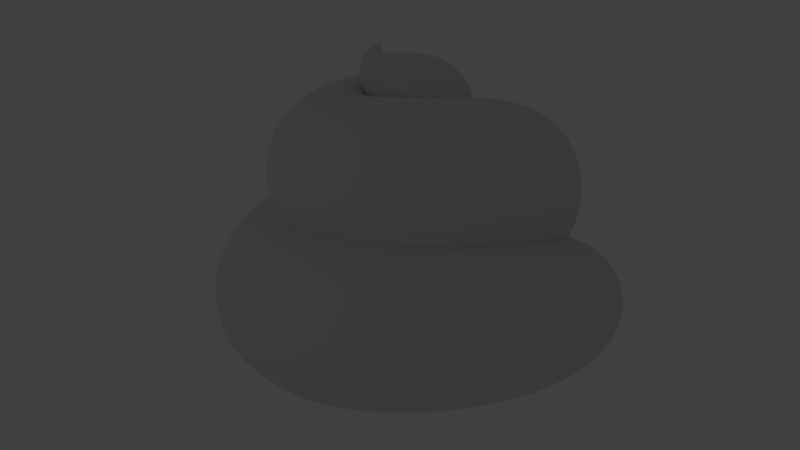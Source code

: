 # Source: spice.blend  (saved by Blender 2.77.0; exported with 4.5.12 LTS)
import bpy
from mathutils import Matrix  # noqa: F401  (used for matrix-valued properties, if any)

bpy.ops.wm.read_factory_settings(use_empty=True)
scene = bpy.context.scene
scene.name = 'Scene'

# ---- collections
col_collection_1 = bpy.data.collections.new('Collection 1'); scene.collection.children.link(col_collection_1)

# ---- world
world_world = bpy.data.worlds.new('World'); scene.world = world_world
world_world.color = (0.05088, 0.05088, 0.05088)
world_world.use_sun_shadow = False
world_world.sun_shadow_jitter_overblur = 0.0
world_world.cycles.sampling_method = 'MANUAL'

# ---- cameras
cam_camera = bpy.data.cameras.new('Camera')
cam_camera.clip_end = 100.0
cam_camera.lens = 35.0
cam_camera.sensor_width = 32.0
cam_camera.sensor_height = 18.0
cam_camera.ortho_scale = 7.314
cam_camera.dof.focus_distance = 0.0
cam_camera.dof.aperture_fstop = 128.0

# ---- lights
light_lamp = bpy.data.lights.new('Lamp', 'POINT')
light_lamp.transmission_factor = 0.0
light_lamp.cutoff_distance = 30.0
light_lamp.energy = 100.0
light_lamp.shadow_buffer_clip_start = 1.001
light_lamp.shadow_soft_size = 0.1
light_lamp.shadow_maximum_resolution = 0.006
light_lamp.use_absolute_resolution = True

# ---- meshes
me_mesh = bpy.data.meshes.new('Mesh')
me_mesh.from_pydata([(0.04496, -0.009808, 0.09776), (0.04496, -0.009808, 0.09776), (0.04496, -0.009808, 0.09776), (0.04496, -0.009808, 0.09776), (0.04496, -0.009808, 0.09776), (0.04496, -0.009808, 0.09776), (0.04496, -0.009808, 0.09776), (0.04496, -0.009808, 0.09776), (0.04496, -0.009808, 0.09776), (0.04496, -0.009808, 0.09776), (0.04496, -0.009808, 0.09776), (0.04496, -0.009808, 0.09776), (0.04496, -0.009808, 0.09776), (0.04496, -0.009808, 0.09776), (0.04496, -0.009808, 0.09776), (0.04496, -0.009808, 0.09776), (0.04496, -0.009808, 0.09776), (0.04496, -0.009808, 0.09776), (0.04496, -0.009808, 0.09776), (0.04496, -0.009808, 0.09776), (0.04496, -0.009808, 0.09776), (0.04496, -0.009808, 0.09776), (0.04496, -0.009808, 0.09776), (0.04496, -0.009808, 0.09776), (0.04496, -0.009808, 0.09776), (0.04496, -0.009808, 0.09776), (0.04496, -0.009808, 0.09776), (0.04496, -0.009808, 0.09776), (0.04496, -0.009808, 0.09776), (0.04496, -0.009808, 0.09776), (0.04496, -0.009808, 0.09776), (0.04496, -0.009808, 0.09776), (0.04496, -0.009808, 0.09776), (0.04496, -0.009808, 0.09776), (0.04496, -0.009808, 0.09776), (0.04496, -0.009808, 0.09776), (0.04496, -0.009808, 0.09776), (0.04496, -0.009808, 0.09776), (0.04496, -0.009808, 0.09776), (0.04496, -0.009808, 0.09776), (0.04496, -0.009808, 0.09776), (0.04496, -0.009808, 0.09776), (0.04496, -0.009808, 0.09776), (0.04496, -0.009808, 0.09776), (0.04496, -0.009808, 0.09776), (0.04496, -0.009808, 0.09776), (0.04496, -0.009808, 0.09776), (0.04496, -0.009808, 0.09776), (0.05082, -0.004778, 0.1058), (0.05149, -0.005088, 0.1054), (0.0521, -0.005496, 0.1051), (0.05263, -0.005994, 0.1048), (0.05309, -0.006573, 0.1045), (0.05347, -0.007221, 0.1042), (0.05377, -0.00793, 0.104), (0.05398, -0.00869, 0.1037), (0.05411, -0.009491, 0.1036), (0.05414, -0.01032, 0.1034), (0.05408, -0.01118, 0.1033), (0.05392, -0.01204, 0.1032), (0.05365, -0.01291, 0.1032), (0.0533, -0.01375, 0.1032), (0.05286, -0.01451, 0.1033), (0.05236, -0.01521, 0.1034), (0.0518, -0.01582, 0.1036), (0.05119, -0.01636, 0.1037), (0.05054, -0.0168, 0.104), (0.04986, -0.01716, 0.1042), (0.04915, -0.01741, 0.1045), (0.04843, -0.01756, 0.1048), (0.0477, -0.0176, 0.1051), (0.04697, -0.01752, 0.1054), (0.04626, -0.01733, 0.1058), (0.04559, -0.01702, 0.1061), (0.04498, -0.01661, 0.1065), (0.04445, -0.01611, 0.1068), (0.04399, -0.01554, 0.1071), (0.04361, -0.01489, 0.1073), (0.04331, -0.01418, 0.1076), (0.0431, -0.01342, 0.1078), (0.04298, -0.01262, 0.108), (0.04294, -0.01179, 0.1081), (0.043, -0.01093, 0.1083), (0.04316, -0.01007, 0.1083), (0.04343, -0.009197, 0.1083), (0.04378, -0.008362, 0.1083), (0.04422, -0.007595, 0.1083), (0.04472, -0.0069, 0.1081), (0.04528, -0.006283, 0.108), (0.04589, -0.005749, 0.1078), (0.04654, -0.005304, 0.1076), (0.04722, -0.004951, 0.1073), (0.04793, -0.004698, 0.1071), (0.04865, -0.004549, 0.1068), (0.04938, -0.004509, 0.1065), (0.05011, -0.004584, 0.1061), (0.05603, 0.01474, 0.1199), (0.1442, -0.1388, 0.1933), (0.02956, -0.1314, 0.2286), (0.3155, -0.04479, 0.2806), (-0.05196, -0.03633, 0.47), (0.1903, 0.09711, 0.3777), (0.006798, -0.4517, 0.3585), (-0.1675, -0.2871, 0.4675), (0.5602, -0.1294, 0.7573), (0.4232, -0.4494, 0.4341), (0.4065, 0.04394, 0.7114), (-0.2154, -0.9574, 0.5088), (-0.2636, -0.1616, 0.6325), (0.1974, -0.719, 0.4442), (0.02493, 0.07915, 0.7472), (0.6117, -0.4501, 0.9277), (0.2374, 0.0566, 1.582), (0.04929, 0.1277, 1.074), (-0.4659, -0.4798, 0.5265), (0.3963, -0.8007, 0.6626), (-0.3837, -0.07436, 0.7665), (-0.8947, -0.851, 0.5784), (0.03458, -1.101, 0.6851), (0.5904, -0.4737, 1.251), (0.3699, -1.039, 1.113), (0.301, -0.1645, 1.988), (0.02706, 0.2134, 1.394), (-0.2805, 0.1914, 1.085), (-0.7424, -0.07903, 0.6926), (-0.2429, -1.424, 1.196), (-0.5857, -1.301, 0.8155), (-1.055, -0.2312, 0.6315), (0.09626, -1.228, 1.58), (0.2215, 0.1742, 1.841), (0.328, -0.8475, 1.799), (-0.08828, 0.4303, 1.427), (-1.223, -0.665, 0.6601), (-0.7094, 0.2834, 0.8098), (-1.317, -1.195, 1.026), (-0.3009, -1.367, 1.849), (0.2095, -0.4164, 2.332), (-1.02, -1.46, 1.351), (-1.07, -1.4, 2.07), (0.3287, 0.04071, 2.246), (0.1408, 0.5451, 1.647), (-0.6493, -1.164, 2.47), (-0.1889, -0.8816, 2.507), (-1.102, 0.3868, 0.7215), (-1.887, -0.6562, 1.1), (-0.4776, 0.6299, 0.946), (0.1839, -0.2565, 2.671), (-2.098, -0.7589, 1.6), (-1.775, -0.01805, 0.8538), (-1.706, -1.182, 1.797), (-0.1068, 0.822, 1.076), (-0.5118, -0.3232, 3.389), (0.4728, 0.03459, 2.491), (-2.051, -0.7553, 2.389), (-2.338, 0.1716, 1.429), (0.4593, 0.5242, 1.833), (-1.346, -0.8525, 2.877), (0.04478, -0.3032, 2.989), (-1.612, 0.6084, 0.8777), (-0.5218, 1.322, 0.9039), (-0.365, 1.034, 0.9097), (-2.492, -0.02389, 2.135), (-0.805, 1.705, 0.9981), (0.7085, 0.1411, 2.226), (-1.753, -0.2244, 3.297), (-2.356, 0.2443, 3.0), (-1.561, 1.47, 1.124), (-2.248, 0.9515, 1.442), (0.4482, 0.7367, 1.24), (-2.545, 0.7408, 2.069), (-0.6484, -0.03828, 3.786), (-2.524, 0.9298, 2.792), (0.1367, -0.2776, 3.153), (-2.395, 1.503, 2.19), (0.3931, 1.116, 1.021), (0.6524, -0.3386, 2.659), (-1.645, 2.166, 1.656), (0.1213, -0.3231, 3.349), (0.6464, 0.7357, 1.167), (-1.975, 0.8004, 3.717), (-0.9076, 0.7392, 4.411), (-2.218, 1.9, 2.998), (0.7894, 0.3405, 1.521), (-0.8631, 0.2162, 4.023), (-2.079, 2.156, 2.378), (-0.6782, 2.401, 1.376), (-1.885, 1.928, 3.751), (-0.113, -0.2694, 3.779), (-1.675, 2.508, 3.453), (-1.253, 1.449, 4.428), (-1.443, 2.843, 2.614), (0.3145, 1.566, 0.9784), (0.8814, -0.08642, 1.786), (0.7447, -0.4142, 2.273), (-0.4322, 0.4132, 4.571), (-0.438, 3.091, 2.079), (0.8546, -0.2657, 1.702), (0.9846, 0.1691, 1.303), (0.412, -0.6134, 2.962), (-0.9089, 2.405, 4.471), (-0.3194, 3.392, 2.91), (-0.7717, 3.017, 4.002), (0.4232, 2.594, 1.419), (-0.1432, -0.2725, 3.949), (-0.449, 3.338, 3.478), (0.6114, 1.243, 5.711), (1.241, 0.1397, 1.206), (1.438, 1.722, 1.167), (0.5048, -0.7252, 2.344), (0.661, 3.249, 2.257), (-0.2241, -0.1966, 4.235), (-0.133, 0.9448, 5.147), (0.3369, 2.531, 5.135), (1.359, 0.7592, 1.076), (-0.02704, -0.6684, 3.48), (1.715, 2.392, 1.629), (-0.2532, 2.011, 5.06), (1.088, 3.448, 3.022), (0.9213, 3.482, 3.707), (0.841, -0.432, 1.54), (0.4814, 3.174, 4.544), (0.1731, -0.8287, 2.8), (1.665, 2.993, 2.267), (1.774, 2.979, 4.718), (-0.2286, 0.0778, 4.768), (2.621, 2.765, 3.046), (-0.2112, -0.7703, 3.131), (2.004, 3.162, 3.839), (2.424, 1.533, 1.554), (1.677, 2.419, 5.391), (2.406, 0.5666, 1.307), (-0.3238, -0.5345, 3.855), (2.735, 2.654, 4.288), (0.3857, -0.7828, 1.927), (0.003357, 0.4393, 5.273), (-0.00274, -0.8362, 2.148), (1.565, 1.714, 5.859), (0.4496, 0.6046, 5.785), (2.976, 1.968, 2.301), (1.587, -0.5695, 1.281), (3.485, 1.993, 3.915), (2.651, 2.14, 5.271), (2.187, -0.4243, 1.289), (0.805, -0.8139, 1.534), (-0.4345, -0.3178, 4.234), (3.048, 0.9005, 1.769), (3.573, 1.53, 2.835), (3.619, 1.395, 4.967), (2.935, 1.502, 5.684), (-0.1422, 0.1942, 5.264), (1.844, -0.1528, 6.819), (3.596, -0.3193, 2.13), (-0.651, -0.1535, 4.225), (3.036, -0.5566, 1.652), (4.086, 0.6195, 3.392), (3.841, 0.2826, 2.555), (4.159, 0.5747, 4.215), (-0.5896, -0.5019, 3.362), (2.348, 0.7945, 6.325), (-0.3589, -0.717, 2.461), (1.21, 0.6561, 6.273), (1.065, -1.192, 1.435), (-0.2535, 0.1607, 5.267), (2.934, 0.2441, 6.36), (0.2684, -1.133, 1.77), (4.108, 0.02435, 5.028), (3.436, 0.1046, 6.047), (3.979, -0.9001, 2.815), (3.684, -0.5046, 5.961), (2.041, -1.632, 1.445), (4.306, -0.7989, 3.982), (3.137, -1.715, 2.019), (0.3293, 0.2755, 5.985), (2.283, -2.157, 1.666), (-0.7338, -0.04084, 3.812), (3.641, -1.932, 2.709), (4.142, -1.655, 4.675), (3.954, -2.084, 3.664), (-0.201, -1.019, 2.032), (3.864, -1.494, 5.604), (-0.01693, 0.2421, 5.816), (1.98, -1.155, 7.19), (-0.02905, -1.94, 1.667), (-0.3814, 0.3429, 5.253), (2.501, -1.575, 7.027), (3.188, -2.892, 2.836), (0.5276, 0.04293, 6.479), (2.299, -3.291, 2.336), (0.9899, -0.6016, 7.15), (3.216, -1.858, 6.417), (3.574, -2.429, 5.598), (3.419, -3.214, 4.452), (-0.6015, 0.2927, 4.555), (0.8079, -2.396, 1.545), (2.599, -3.794, 3.298), (2.207, -2.681, 7.019), (2.978, -3.077, 6.055), (-0.5554, -0.6151, 2.482), (0.02181, 0.2794, 6.092), (0.5789, -3.17, 1.762), (0.4583, -1.745, 7.831), (1.519, -3.451, 2.086), (2.519, -4.096, 4.264), (0.431, -0.1564, 6.794), (2.529, -3.917, 5.465), (-0.796, -1.256, 2.062), (1.921, -3.674, 6.587), (-0.4025, 0.5313, 4.681), (-0.6691, 0.196, 3.606), (1.718, -4.581, 4.888), (1.351, -4.291, 2.933), (1.312, -4.708, 3.972), (-0.7105, -0.226, 2.914), (0.2292, -4.042, 2.296), (1.048, -4.628, 5.889), (1.339, -2.456, 7.519), (0.08264, 0.5049, 5.863), (0.1811, 0.1458, 6.6), (-1.628, -2.871, 1.972), (0.2735, -4.751, 3.291), (0.1577, -1.391, 7.87), (0.4698, -3.872, 7.217), (0.3867, -0.7056, 7.414), (0.4786, -3.303, 7.595), (0.5719, -4.971, 4.962), (0.02646, -4.543, 6.622), (-0.1736, -5.081, 4.327), (-0.622, 0.2772, 3.491), (-1.072, -0.5127, 2.535), (0.2604, -0.1791, 6.975), (-1.23, -3.738, 2.259), (-0.7284, -4.984, 5.75), (-0.9709, -5.078, 5.048), (-1.791, -4.191, 2.787), (-1.021, -4.82, 3.485), (-1.888, -1.864, 1.999), (-0.1597, -2.496, 8.038), (-0.01361, -0.9222, 7.822), (-1.652, -1.097, 2.165), (-2.749, -2.058, 2.16), (-2.144, -4.5, 3.458), (-1.029, -3.705, 7.628), (0.08458, 0.6021, 5.239), (-1.765, -4.246, 7.026), (-2.952, -2.959, 2.463), (-2.043, -4.901, 4.811), (-2.698, -4.578, 4.414), (-2.203, -4.558, 6.205), (-0.8814, -1.384, 8.393), (-3.233, -4.32, 5.4), (-1.142, -2.69, 8.223), (-1.964, -3.381, 7.836), (-0.6431, 0.4836, 3.5), (-3.467, -3.795, 3.616), (-3.388, -3.237, 2.905), (-3.965, -3.739, 4.429), (-3.432, -3.771, 6.652), (-2.258, -0.3113, 2.347), (-0.1904, 0.5798, 4.131), (0.352, 0.1043, 6.885), (-3.408, -3.118, 7.513), (0.1392, -0.1165, 7.242), (-2.237, -1.641, 8.675), (-4.098, -3.621, 5.726), (-1.32, 0.01887, 2.76), (-3.701, -2.11, 2.55), (-3.203, 0.2097, 2.403), (-0.09805, -0.4444, 7.755), (-4.586, -2.039, 3.226), (-2.053, -0.03198, 9.105), (-2.853, -2.554, 8.178), (-0.6053, -0.6932, 8.293), (-5.023, -2.531, 5.821), (-4.613, -2.766, 3.96), (-5.173, -2.336, 4.914), (-3.697, -0.4817, 2.417), (-1.193, 0.6173, 3.052), (-4.618, -2.583, 6.767), (0.451, 0.325, 6.014), (-5.34, -1.502, 4.115), (-4.426, -0.7212, 2.77), (0.3022, 0.493, 5.134), (-0.1661, -0.1821, 7.964), (-4.85, -1.345, 7.544), (-3.617, -1.456, 8.468), (0.2177, 0.5241, 4.722), (-3.001, -0.4681, 8.96), (-1.788, 1.313, 2.853), (0.1761, -0.09592, 7.46), (-1.371, -0.1505, 8.9), (-5.527, -1.141, 6.406), (-5.739, -0.9288, 5.145), (-4.793, 0.6228, 3.091), (-5.322, -0.2134, 3.594), (-4.071, 1.095, 2.757), (-4.319, -0.2364, 8.444), (-0.1952, 0.8645, 3.998), (-5.814, 0.4375, 4.663), (-5.765, 0.3756, 6.486), (-5.892, 0.267, 5.583), (-5.422, 1.433, 3.977), (-5.305, 0.1411, 7.467), (0.3858, 0.3385, 5.136), (-3.594, 0.742, 9.003), (-0.6363, -0.1348, 8.494), (-4.294, 1.129, 8.62), (-5.735, 1.842, 5.412), (-2.237, 2.064, 2.802), (-4.398, 2.208, 3.222), (-0.8367, 1.019, 3.38), (-5.194, 1.497, 7.647), (-5.563, 2.211, 6.437), (0.4576, -0.004086, 5.818), (-3.327, 2.528, 2.909), (0.4626, -0.03735, 6.387), (-1.747, 2.107, 9.664), (-5.241, 2.897, 4.879), (-4.928, 2.793, 7.478), (0.01891, -0.09327, 7.894), (-4.625, 3.259, 4.056), (-4.517, 2.349, 8.232), (-5.205, 3.23, 5.795), (-0.2791, 0.0892, 8.427), (0.2642, -0.2222, 7.162), (-4.497, 4.192, 5.2), (-2.756, 4.024, 3.372), (-4.018, 3.499, 8.218), (-3.554, 4.103, 3.796), (-2.418, 2.808, 9.49), (-3.358, 2.729, 9.042), (-0.4682, 1.927, 3.394), (-2.179, 3.51, 3.076), (-1.001, 1.007, 9.38), (-3.826, 4.689, 4.698), (-4.045, 4.821, 5.965), (-0.5992, 0.3749, 8.873), (-1.22, 1.589, 9.614), (-4.386, 4.091, 7.147), (0.1923, 1.238, 4.049), (-0.9484, 3.191, 3.111), (-2.768, 5.187, 4.381), (-2.855, 3.965, 8.902), (-2.983, 4.834, 8.085), (-1.697, 5.065, 3.781), (0.1937, 2.577, 3.439), (-3.255, 5.265, 7.03), (-2.106, 5.984, 5.39), (-0.6444, 4.485, 3.404), (-2.08, 6.095, 6.272), (-0.6373, 3.423, 9.913), (-1.842, 5.963, 7.428), (-1.282, 6.165, 5.119), (0.04712, -0.1152, 7.961), (-0.8999, 5.848, 4.434), (0.9464, 1.904, 3.847), (-0.114, 0.2276, 8.684), (-0.8667, 4.464, 9.484), (-1.674, 5.223, 8.63), (0.6326, 3.92, 3.423), (0.3521, 5.483, 4.032), (-0.2428, 6.55, 6.173), (1.986, 3.013, 3.687), (-0.3087, 6.064, 8.121), (0.06331, 6.498, 7.127), (0.1841, -0.2426, 7.101), (1.406, 4.512, 3.687), (0.305, 1.471, 9.854), (0.8861, 6.071, 4.769), (0.3252, 6.424, 5.421), (0.2634, 5.347, 9.098), (0.7229, 0.04001, 5.637), (0.06001, 0.7993, 9.378), (1.587, 6.452, 6.074), (1.353, 5.965, 8.361), (0.8847, 4.429, 9.775), (1.91, 5.292, 4.266), (1.088, 1.109, 4.354), (0.8135, 2.143, 10.18), (1.654, 6.318, 7.394), (1.185, 3.36, 10.18), (2.543, 5.745, 5.085), (2.655, 6.161, 6.576), (2.344, 4.963, 9.319), (2.843, 4.871, 4.339), (0.5359, 0.8845, 9.685), (2.911, 5.719, 8.113), (0.3503, 0.3074, 9.126), (4.142, 4.694, 5.103), (0.351, -0.1894, 6.441), (3.712, 5.537, 5.905), (2.826, 3.372, 10.17), (3.304, 3.083, 3.965), (2.574, 1.517, 4.067), (0.1432, -0.02115, 8.351), (4.138, 5.314, 7.455), (1.908, 0.9062, 4.382), (3.385, 2.129, 10.5), (3.79, 3.759, 9.714), (4.426, 4.515, 8.629), (4.215, 3.616, 4.445), (1.256, 0.402, 4.94), (0.3463, -0.2948, 6.771), (2.303, 1.224, 10.55), (5.035, 4.494, 6.174), (5.141, 4.443, 7.539), (5.372, 3.46, 5.378), (4.76, 2.169, 4.425), (1.477, 0.8438, 10.26), (0.1504, -0.216, 7.576), (6.068, 3.25, 6.579), (3.317, 0.3284, 10.81), (0.7514, -0.3058, 5.996), (5.408, 2.45, 4.914), (4.352, 1.307, 4.26), (0.9057, 0.4197, 9.813), (6.273, 2.321, 5.94), (5.856, 2.919, 8.602), (6.197, 3.008, 7.505), (5.356, 2.62, 9.454), (5.018, 1.695, 10.1), (6.276, 1.315, 5.491), (2.69, 0.08331, 4.499), (1.717, -0.2915, 5.063), (6.431, 1.959, 8.424), (5.847, 0.3215, 4.995), (5.285, -0.2737, 4.733), (6.891, 1.266, 7.248), (6.775, 0.9087, 6.338), (4.854, -0.01779, 10.58), (6.777, 0.5785, 8.472), (0.9471, -0.2095, 9.852), (6.251, 0.7287, 9.358), (4.236, -0.9413, 4.557), (6.539, -0.5931, 5.833), (2.991, -1.78, 4.817), (0.5071, -0.2235, 9.207), (1.562, -0.4463, 10.41), (7.034, -0.9136, 7.479), (6.886, -0.7523, 6.558), (5.707, -0.7965, 10.11), (6.945, -0.6049, 8.226), (5.859, -2.298, 5.614), (2.126, -1.376, 5.058), (1.211, -0.7981, 5.633), (6.468, -1.074, 9.253), (4.747, -2.446, 5.032), (0.5807, -0.7242, 6.462), (6.321, -2.025, 6.052), (6.619, -2.262, 6.888), (0.2475, -0.3152, 8.411), (3.798, -0.89, 10.93), (0.2363, -0.5218, 7.423), (2.103, -1.045, 10.82), (5.522, -3.167, 9.81), (6.212, -3.549, 7.729), (4.065, -2.753, 10.87), (6.348, -2.769, 8.778), (0.5963, -1.313, 6.266), (5.79, -3.834, 6.781), (4.743, -3.059, 10.46), (0.9358, -1.891, 5.754), (5.667, -4.235, 8.493), (1.566, -2.415, 5.319), (4.874, -4.053, 5.87), (0.205, -0.6299, 8.824), (2.155, -2.251, 11.13), (0.1876, -0.9396, 7.085), (4.834, -4.839, 9.315), (2.765, -3.979, 5.231), (3.246, -5.048, 5.789), (0.3769, -0.777, 9.501), (4.086, -4.564, 10.26), (4.807, -5.276, 7.41), (3.859, -5.315, 6.298), (0.8869, -1.354, 10.5), (1.626, -3.597, 5.288), (0.0864, -0.6758, 8.061), (2.682, -4.959, 10.79), (2.905, -2.785, 11.14), (0.5061, -0.9517, 9.9), (3.472, -6.222, 7.501), (1.183, -1.96, 10.94), (4.225, -5.817, 8.353), (1.466, -4.738, 11.23), (2.522, -6.276, 6.734), (-0.2106, -2.187, 6.246), (0.1854, -3.078, 5.699), (3.32, -5.66, 9.961), (2.404, -6.693, 9.065), (0.9402, -4.159, 11.39), (-0.06362, -1.042, 7.363), (2.503, -6.759, 8.321), (0.1937, -5.015, 5.705), (-0.4327, -1.641, 6.817), (1.403, -5.871, 6.022), (1.937, -6.577, 9.697), (1.966, -6.822, 7.442), (-0.6526, -3.448, 11.47), (0.3268, -5.738, 5.997), (-0.305, -0.9254, 8.133), (1.341, -6.287, 10.36), (0.7946, -7.221, 8.237), (0.5769, -6.615, 6.684), (-0.8232, -4.227, 5.799), (-0.06544, -1.998, 10.83), (0.01686, -2.685, 11.22), (0.1856, -7.09, 9.413), (-0.1863, -1.459, 10.3), (-0.7538, -6.78, 7.132), (-0.6727, -1.172, 7.644), (-0.2802, -1.013, 9.486), (-1.574, -4.555, 11.51), (-0.7516, -6.373, 10.52), (-0.2267, -5.702, 11.06), (-0.9989, -7.156, 8.237), (-1.062, -6.089, 6.486), (-1.466, -6.708, 10.02), (-1.954, -5.052, 6.194), (-1.938, -2.829, 6.277), (-0.3821, -0.9145, 8.592), (-1.643, -6.966, 9.278), (-1.493, -1.996, 6.656), (-0.7673, -1.065, 9.684), (-1.846, -6.902, 7.96), (-1.082, -1.814, 10.87), (-2.383, -3.548, 11.65), (-3.194, -5.465, 6.892), (-3.453, -4.671, 6.621), (-1.196, -1.37, 7.309), (-2.555, -5.524, 11.0), (-3.04, -6.557, 8.936), (-1.154, -1.24, 10.32), (-1.111, -2.453, 11.26), (-2.995, -6.264, 7.575), (-0.9466, -0.8665, 8.784), (-3.528, -6.03, 9.959), (-1.466, -0.8633, 8.01), (-4.61, -5.588, 9.016), (-4.988, -4.892, 7.95), (-3.964, -3.311, 6.552), (-3.762, -3.953, 11.48), (-4.535, -4.575, 10.86), (-2.516, -2.346, 11.6), (-4.528, -5.152, 10.27), (-2.607, -1.516, 6.858), (-1.212, -0.7801, 9.523), (-1.974, -1.081, 7.342), (-4.748, -3.774, 7.008), (-5.565, -4.602, 8.948), (-5.388, -3.986, 7.632), (-4.41, -1.561, 6.778), (-3.595, -1.393, 6.771), (-4.66, -2.087, 11.75), (-5.751, -4.087, 10.01), (-1.954, -1.491, 11.16), (-5.421, -3.106, 11.17), (-4.572, 0.1754, 11.88), (-5.613, -2.372, 7.253), (-6.448, -3.121, 9.658), (-6.368, -3.16, 8.618), (-2.697, -0.1958, 7.579), (-1.74, -0.2135, 9.797), (-1.731, -0.3252, 8.618), (-6.238, -2.928, 10.42), (-5.468, -1.038, 7.156), (-2.183, -0.2812, 10.68), (-3.129, -0.9579, 11.6), (-6.363, -2.388, 8.035), (-5.692, -1.505, 11.47), (-2.556, -0.4935, 11.16), (-6.844, -1.833, 8.821), (-2.224, 0.002304, 8.145), (-6.87, -1.881, 9.783), (-6.333, -0.9236, 7.76), (-3.3, -0.1326, 7.289), (-6.464, -1.414, 10.88), (-3.832, 0.8379, 7.409), (-6.946, -0.6256, 10.29), (-7.089, -0.51, 9.461), (-6.959, -0.2632, 8.711), (-2.05, 0.3476, 10.14), (-3.22, 0.4067, 11.54), (-7.013, 0.5128, 10.1), (-4.489, 1.043, 7.378), (-2.048, 0.3716, 8.793), (-2.586, 0.6377, 8.064), (-3.832, 1.335, 11.84), (-5.306, 1.21, 11.81), (-6.298, 0.6318, 11.28), (-6.668, 0.9491, 8.503), (-6.098, 1.25, 7.962), (-1.991, 0.6176, 9.586), (-6.875, 1.49, 9.38), (-5.394, 0.8746, 7.474), (-2.742, 0.9883, 11.25), (-6.702, 1.23, 10.64), (-2.063, 1.291, 9.058), (-2.239, 0.8812, 10.63), (-6.457, 2.766, 9.978), (-6.059, 2.694, 11.02), (-5.998, 3.123, 8.903), (-2.399, 1.621, 8.385), (-5.551, 2.95, 8.333), (-3.262, 1.578, 7.774), (-4.821, 2.622, 7.834), (-5.788, 3.929, 10.0), (-1.93, 1.255, 9.918), (-5.03, 3.245, 11.63), (-1.935, 1.957, 10.8), (-5.163, 4.011, 11.18), (-4.227, 4.097, 8.31), (-4.231, 4.718, 8.744), (-2.236, 3.26, 8.302), (-2.72, 2.336, 11.66), (-4.081, 3.051, 11.97), (-1.705, 2.663, 8.853), (-1.906, 2.532, 11.22), (-1.559, 2.203, 10.31), (-3.789, 3.684, 8.049), (-4.851, 4.756, 9.401), (-1.414, 2.407, 9.594), (-4.653, 5.019, 10.48), (-4.098, 4.942, 11.29), (-3.186, 4.992, 11.72), (-3.688, 5.641, 9.681), (-2.696, 4.179, 8.248), (-1.232, 3.371, 8.876), (-1.969, 3.729, 11.86), (-1.691, 5.333, 11.88), (-3.034, 6.038, 10.53), (-1.005, 4.2, 8.717), (-1.257, 2.767, 10.83), (-1.348, 3.407, 11.53), (-2.344, 5.635, 8.954), (-2.6, 6.103, 9.754), (-0.8511, 2.855, 10.19), (-0.5585, 3.196, 9.642), (-0.2981, 5.164, 11.97), (-2.995, 5.769, 11.17), (-1.057, 5.369, 8.842), (-0.6912, 3.47, 11.32), (-1.358, 6.443, 10.92), (-1.358, 6.489, 10.16), (-1.104, 6.284, 9.593), (-0.1477, 3.695, 9.296), (-0.1038, 5.998, 9.346), (-0.1817, 3.251, 10.62), (-1.146, 6.056, 11.52), (-0.7658, 4.058, 11.76), (0.6288, 6.284, 11.34), (-0.2738, 6.558, 10.69), (0.2031, 6.455, 10.07), (0.6327, 3.451, 10.21), (1.002, 5.055, 9.234), (0.9238, 3.816, 11.39), (1.031, 6.395, 10.63), (1.36, 3.848, 9.737), (1.786, 6.039, 10.19), (1.163, 4.478, 9.338), (1.087, 5.596, 9.427), (0.7132, 5.62, 11.85), (1.254, 4.268, 11.75), (2.32, 5.851, 11.05), (1.032, 3.49, 10.73), (2.214, 5.566, 11.57), (3.0, 4.538, 11.82), (1.88, 3.574, 11.24), (1.671, 3.528, 10.24), (2.776, 5.357, 10.13), (2.999, 4.479, 9.851), (3.491, 5.131, 10.89), (2.125, 3.332, 10.77), (2.935, 3.943, 11.79), (2.19, 4.054, 9.72), (2.719, 3.501, 11.52), (3.866, 4.488, 10.39), (3.012, 3.391, 10.16), (3.011, 3.057, 11.18), (3.614, 4.765, 11.49), (4.015, 3.522, 11.78), (3.963, 3.215, 10.25), (2.991, 3.009, 10.68), (4.658, 3.83, 10.99), (4.772, 3.375, 11.48), (4.421, 3.397, 10.4), (3.899, 2.384, 11.13), (5.009, 2.953, 10.86), (3.958, 2.54, 11.47), (4.119, 2.266, 10.82), (5.02, 2.166, 11.62), (4.528, 2.203, 10.69), (5.282, 2.296, 11.18), (5.393, 1.579, 11.42), (4.682, 2.119, 11.6), (4.635, 1.648, 11.37), (4.827, 1.368, 11.07), (5.345, 1.207, 11.06), (5.101, 0.781, 11.29), (5.46, 0.6624, 11.38), (5.389, 0.1902, 11.46), (5.375, 0.3455, 11.31), (5.387, 0.07123, 11.44), (5.387, 0.07108, 11.43), (5.388, 0.0709, 11.43), (5.388, 0.0707, 11.43), (5.388, 0.07048, 11.43), (5.387, 0.07025, 11.43), (5.387, 0.07, 11.43), (5.386, 0.06975, 11.42), (5.385, 0.0695, 11.42), (5.384, 0.06924, 11.42), (5.382, 0.06899, 11.42), (5.381, 0.06874, 11.42), (5.379, 0.0685, 11.42), (5.377, 0.06827, 11.42), (5.375, 0.06808, 11.42), (5.373, 0.06791, 11.42), (5.371, 0.06778, 11.42), (5.369, 0.06767, 11.42), (5.367, 0.06759, 11.42), (5.365, 0.06755, 11.42), (5.363, 0.06753, 11.42), (5.362, 0.06755, 11.42), (5.36, 0.06761, 11.42), (5.359, 0.0677, 11.42), (5.358, 0.06782, 11.42), (5.358, 0.06798, 11.42), (5.357, 0.06816, 11.43), (5.357, 0.06836, 11.43), (5.357, 0.06858, 11.43), (5.357, 0.06881, 11.43), (5.358, 0.06905, 11.43), (5.359, 0.0693, 11.44), (5.36, 0.06956, 11.44), (5.361, 0.06981, 11.44), (5.363, 0.07007, 11.44), (5.364, 0.07032, 11.44), (5.366, 0.07056, 11.44), (5.368, 0.07078, 11.44), (5.37, 0.07098, 11.44), (5.372, 0.07114, 11.44), (5.374, 0.07128, 11.44), (5.376, 0.07139, 11.44), (5.378, 0.07146, 11.44), (5.38, 0.07151, 11.44), (5.382, 0.07152, 11.44), (5.383, 0.0715, 11.44), (5.384, 0.07145, 11.44), (5.386, 0.07136, 11.44), (5.377, -0.00143, 11.44), (5.377, -0.00143, 11.44), (5.377, -0.00143, 11.44), (5.377, -0.00143, 11.44), (5.377, -0.00143, 11.44), (5.377, -0.00143, 11.44), (5.377, -0.00143, 11.44), (5.377, -0.00143, 11.44), (5.377, -0.00143, 11.44), (5.377, -0.00143, 11.44), (5.377, -0.00143, 11.44), (5.377, -0.00143, 11.44), (5.377, -0.00143, 11.44), (5.377, -0.00143, 11.44), (5.377, -0.00143, 11.44), (5.377, -0.00143, 11.44), (5.377, -0.00143, 11.44), (5.377, -0.00143, 11.44), (5.377, -0.00143, 11.44), (5.377, -0.00143, 11.44), (5.377, -0.00143, 11.44), (5.377, -0.00143, 11.44), (5.377, -0.00143, 11.44), (5.377, -0.00143, 11.44), (5.377, -0.00143, 11.44), (5.377, -0.00143, 11.44), (5.377, -0.00143, 11.44), (5.377, -0.00143, 11.44), (5.377, -0.00143, 11.44), (5.377, -0.00143, 11.44), (5.377, -0.00143, 11.44), (5.377, -0.00143, 11.44), (5.377, -0.00143, 11.44), (5.377, -0.00143, 11.44), (5.377, -0.00143, 11.44), (5.377, -0.00143, 11.44), (5.377, -0.00143, 11.44), (5.377, -0.00143, 11.44), (5.377, -0.00143, 11.44), (5.377, -0.00143, 11.44), (5.377, -0.00143, 11.44), (5.377, -0.00143, 11.44), (5.377, -0.00143, 11.44), (5.377, -0.00143, 11.44), (5.377, -0.00143, 11.44), (5.377, -0.00143, 11.44), (5.377, -0.00143, 11.44), (5.377, -0.00143, 11.44)], [], [(0, 47, 95), (1, 0, 48), (2, 1, 49), (3, 2, 50), (4, 3, 51), (5, 4, 52), (6, 5, 53), (7, 6, 54), (8, 7, 55), (9, 8, 56), (10, 9, 57), (11, 10, 58), (12, 11, 59), (13, 12, 60), (14, 13, 61), (15, 14, 62), (16, 15, 63), (17, 16, 64), (18, 17, 65), (19, 18, 66), (20, 19, 67), (21, 20, 68), (22, 21, 69), (23, 22, 70), (24, 23, 71), (25, 24, 72), (26, 25, 73), (27, 26, 74), (28, 27, 75), (29, 28, 76), (30, 29, 77), (31, 30, 78), (32, 31, 79), (33, 32, 80), (34, 33, 81), (35, 34, 82), (36, 35, 83), (37, 36, 84), (38, 37, 85), (39, 38, 86), (40, 39, 87), (41, 40, 88), (42, 41, 89), (43, 42, 90), (44, 43, 91), (45, 44, 92), (46, 45, 93), (47, 46, 94), (48, 95, 96), (96, 49, 48), (96, 50, 49), (96, 51, 50), (96, 52, 51), (96, 53, 52), (96, 54, 53), (96, 55, 54), (96, 56, 55), (99, 57, 56), (99, 58, 57), (97, 59, 58), (97, 60, 59), (61, 60, 97), (62, 61, 97), (63, 62, 97), (64, 63, 97), (65, 64, 97), (66, 65, 97), (67, 66, 97), (68, 67, 97), (69, 68, 98), (70, 69, 98), (71, 70, 98), (72, 71, 98), (98, 73, 72), (98, 74, 73), (98, 75, 74), (98, 76, 75), (98, 77, 76), (98, 78, 77), (98, 79, 78), (98, 80, 79), (98, 81, 80), (98, 82, 81), (96, 83, 82), (96, 84, 83), (85, 84, 96), (86, 85, 96), (87, 86, 96), (88, 87, 96), (89, 88, 96), (90, 89, 96), (91, 90, 96), (92, 91, 96), (93, 92, 96), (94, 93, 96), (95, 94, 96), (100, 96, 98), (101, 96, 110), (103, 98, 102), (104, 99, 106), (103, 100, 98), (102, 97, 107), (108, 100, 103), (106, 113, 112), (109, 105, 115), (114, 103, 102), (110, 108, 116), (115, 105, 111), (113, 116, 123), (117, 102, 107), (109, 115, 118), (117, 114, 102), (115, 111, 120), (112, 113, 122), (107, 109, 118), (121, 104, 112), (122, 113, 123), (118, 115, 120), (136, 119, 121), (122, 123, 131), (128, 120, 130), (125, 120, 128), (130, 119, 136), (112, 122, 131), (131, 123, 133), (125, 128, 135), (112, 131, 129), (126, 125, 137), (142, 128, 130), (137, 125, 138), (141, 135, 142), (139, 136, 121), (142, 130, 136), (138, 135, 141), (144, 132, 134), (143, 133, 127), (134, 137, 149), (139, 140, 155), (146, 136, 139), (148, 132, 144), (138, 141, 156), (158, 143, 148), (153, 138, 156), (150, 145, 143), (146, 139, 152), (147, 149, 153), (157, 142, 146), (154, 144, 147), (157, 146, 152), (150, 143, 160), (153, 156, 164), (161, 153, 165), (162, 143, 158), (166, 158, 167), (169, 154, 161), (172, 157, 152), (168, 150, 160), (159, 143, 162), (163, 155, 182), (172, 152, 163), (182, 155, 168), (164, 156, 183), (168, 160, 174), (177, 172, 163), (192, 163, 182), (177, 151, 172), (171, 165, 179), (174, 160, 159), (181, 171, 186), (184, 176, 173), (184, 173, 181), (170, 151, 177), (182, 168, 178), (185, 166, 176), (187, 177, 175), (183, 170, 187), (186, 179, 189), (190, 184, 188), (174, 159, 191), (193, 192, 196), (195, 176, 190), (198, 187, 175), (192, 178, 197), (191, 162, 202), (196, 192, 197), (198, 175, 193), (180, 183, 194), (202, 185, 195), (203, 187, 198), (204, 190, 201), (201, 186, 199), (194, 187, 203), (199, 189, 216), (208, 193, 196), (209, 195, 200), (210, 203, 198), (189, 180, 211), (205, 189, 211), (206, 174, 213), (201, 199, 212), (212, 199, 216), (218, 200, 204), (217, 200, 218), (218, 204, 220), (207, 202, 215), (219, 196, 197), (213, 191, 207), (222, 202, 209), (215, 202, 222), (222, 209, 217), (211, 194, 224), (233, 208, 219), (227, 217, 218), (212, 216, 205), (227, 218, 223), (238, 222, 225), (215, 222, 238), (219, 197, 206), (231, 214, 226), (224, 210, 231), (232, 227, 223), (228, 215, 238), (235, 221, 233), (205, 211, 237), (236, 212, 260), (229, 212, 236), (206, 213, 242), (240, 225, 232), (241, 223, 229), (230, 228, 245), (246, 238, 225), (246, 225, 240), (247, 232, 241), (243, 206, 239), (257, 231, 226), (259, 226, 235), (237, 234, 249), (252, 231, 257), (230, 245, 253), (254, 246, 240), (256, 240, 247), (257, 226, 259), (253, 245, 251), (255, 246, 254), (242, 230, 253), (262, 244, 252), (260, 237, 272), (263, 248, 258), (266, 248, 263), (237, 249, 262), (270, 254, 256), (255, 254, 270), (268, 247, 266), (269, 253, 273), (276, 270, 265), (251, 267, 275), (271, 251, 275), (261, 239, 293), (274, 252, 257), (279, 265, 268), (275, 267, 277), (278, 235, 264), (272, 262, 280), (280, 262, 283), (284, 266, 263), (297, 259, 278), (273, 271, 287), (250, 260, 288), (290, 276, 279), (289, 268, 284), (291, 276, 290), (291, 277, 276), (292, 252, 274), (285, 277, 291), (283, 252, 292), (288, 286, 303), (293, 269, 299), (295, 289, 284), (296, 290, 289), (286, 283, 298), (281, 250, 300), (304, 291, 296), (287, 285, 294), (294, 291, 302), (303, 286, 298), (308, 274, 312), (299, 301, 313), (301, 287, 310), (305, 278, 282), (306, 296, 295), (307, 292, 308), (283, 292, 307), (294, 302, 311), (310, 294, 311), (311, 302, 309), (318, 282, 293), (314, 304, 306), (288, 303, 329), (315, 284, 300), (298, 283, 316), (303, 298, 317), (300, 288, 322), (313, 310, 319), (321, 306, 323), (311, 309, 324), (323, 295, 315), (324, 309, 314), (316, 283, 307), (319, 311, 326), (328, 312, 297), (327, 308, 312), (317, 298, 316), (328, 297, 305), (313, 319, 334), (331, 324, 314), (326, 324, 332), (330, 313, 333), (335, 282, 318), (336, 315, 300), (320, 322, 337), (338, 305, 335), (334, 326, 345), (341, 321, 323), (358, 307, 327), (316, 307, 342), (343, 325, 341), (337, 322, 361), (318, 330, 344), (342, 307, 358), (350, 323, 336), (340, 345, 346), (347, 331, 343), (345, 331, 347), (348, 300, 320), (364, 312, 328), (344, 333, 354), (357, 328, 338), (333, 340, 353), (351, 341, 350), (351, 343, 341), (352, 327, 364), (346, 345, 349), (356, 347, 343), (349, 347, 356), (355, 346, 349), (353, 346, 355), (357, 338, 335), (360, 343, 351), (364, 328, 357), (375, 335, 339), (355, 349, 363), (344, 354, 365), (366, 335, 375), (354, 353, 373), (369, 336, 348), (370, 351, 350), (376, 352, 364), (363, 356, 377), (373, 355, 374), (355, 363, 372), (372, 363, 377), (359, 316, 378), (375, 339, 365), (377, 356, 360), (367, 361, 359), (368, 373, 379), (378, 342, 381), (371, 367, 382), (384, 370, 362), (381, 358, 385), (389, 348, 371), (372, 377, 390), (380, 368, 393), (391, 372, 390), (409, 352, 376), (394, 375, 392), (396, 352, 409), (358, 352, 396), (378, 381, 402), (391, 390, 398), (401, 383, 395), (392, 393, 400), (413, 366, 394), (403, 384, 386), (397, 399, 406), (407, 357, 366), (406, 399, 411), (409, 376, 387), (410, 401, 405), (398, 401, 410), (385, 358, 396), (400, 397, 406), (411, 398, 410), (359, 378, 414), (415, 386, 369), (435, 389, 404), (404, 382, 418), (416, 406, 421), (408, 400, 419), (411, 410, 417), (420, 410, 405), (431, 366, 413), (388, 359, 423), (432, 369, 389), (419, 416, 424), (417, 420, 426), (421, 411, 437), (408, 419, 427), (428, 403, 415), (429, 405, 428), (432, 389, 435), (424, 421, 434), (439, 387, 407), (435, 404, 422), (436, 369, 432), (438, 396, 430), (441, 420, 429), (439, 407, 431), (434, 437, 445), (437, 426, 442), (385, 396, 438), (444, 430, 439), (418, 388, 423), (445, 437, 442), (422, 418, 452), (442, 426, 441), (440, 433, 446), (447, 431, 425), (446, 434, 448), (449, 428, 415), (448, 445, 450), (443, 440, 453), (423, 414, 488), (456, 441, 428), (450, 442, 457), (458, 439, 447), (459, 443, 453), (461, 439, 458), (450, 457, 462), (460, 448, 463), (471, 432, 435), (476, 438, 454), (385, 438, 476), (402, 385, 476), (453, 451, 468), (465, 447, 459), (466, 432, 471), (466, 436, 432), (462, 457, 469), (463, 450, 462), (469, 457, 456), (465, 459, 475), (449, 415, 477), (469, 456, 474), (472, 460, 463), (473, 462, 469), (478, 463, 473), (474, 449, 479), (475, 467, 480), (493, 455, 452), (480, 467, 472), (481, 472, 478), (461, 458, 491), (454, 444, 461), (482, 473, 469), (500, 402, 476), (466, 471, 484), (485, 478, 473), (485, 473, 482), (479, 449, 502), (471, 455, 486), (487, 480, 489), (483, 480, 487), (476, 454, 492), (482, 474, 490), (494, 481, 485), (494, 485, 498), (490, 479, 496), (498, 485, 482), (484, 471, 486), (500, 476, 495), (503, 489, 504), (508, 452, 464), (505, 487, 503), (491, 499, 506), (499, 487, 505), (477, 466, 507), (509, 503, 504), (502, 477, 507), (496, 479, 510), (518, 498, 497), (515, 505, 509), (506, 499, 512), (516, 498, 518), (492, 461, 532), (512, 505, 520), (519, 490, 496), (507, 484, 514), (522, 500, 521), (523, 516, 518), (523, 517, 516), (526, 509, 517), (543, 470, 522), (513, 506, 525), (526, 517, 523), (527, 515, 526), (514, 486, 535), (519, 496, 528), (520, 515, 527), (531, 518, 519), (524, 520, 533), (535, 486, 493), (540, 526, 529), (538, 527, 526), (533, 527, 538), (539, 519, 528), (502, 507, 536), (528, 496, 550), (532, 525, 545), (542, 522, 521), (544, 531, 539), (541, 533, 547), (525, 524, 541), (536, 514, 530), (546, 511, 543), (510, 502, 552), (548, 538, 537), (549, 493, 508), (551, 508, 501), (547, 538, 548), (556, 540, 544), (551, 501, 546), (553, 544, 539), (554, 537, 556), (534, 532, 568), (558, 548, 554), (547, 548, 558), (541, 547, 558), (559, 539, 555), (560, 543, 542), (550, 510, 565), (566, 546, 557), (567, 556, 553), (536, 530, 579), (555, 550, 578), (562, 534, 575), (563, 558, 572), (545, 563, 569), (568, 545, 569), (569, 563, 573), (576, 549, 551), (572, 554, 561), (552, 536, 574), (565, 552, 581), (576, 551, 566), (577, 559, 555), (580, 572, 582), (573, 572, 580), (587, 567, 571), (568, 569, 594), (575, 568, 592), (587, 571, 577), (588, 582, 587), (584, 580, 596), (569, 573, 584), (583, 578, 589), (591, 582, 588), (593, 557, 585), (596, 580, 591), (578, 565, 597), (592, 594, 598), (599, 576, 590), (598, 594, 602), (594, 584, 602), (601, 591, 588), (619, 564, 599), (613, 577, 583), (606, 588, 595), (589, 578, 597), (602, 596, 601), (586, 575, 603), (606, 595, 600), (609, 590, 593), (610, 564, 619), (608, 601, 614), (612, 600, 613), (615, 602, 608), (616, 606, 612), (614, 601, 606), (620, 606, 616), (621, 585, 618), (615, 608, 633), (603, 592, 617), (597, 605, 632), (617, 615, 626), (628, 609, 593), (611, 589, 625), (630, 614, 620), (629, 612, 613), (605, 604, 624), (628, 593, 621), (629, 613, 611), (624, 607, 631), (635, 620, 616), (622, 610, 634), (631, 610, 622), (634, 619, 609), (635, 616, 629), (636, 609, 628), (626, 633, 638), (637, 630, 635), (643, 635, 641), (642, 632, 654), (644, 621, 618), (646, 621, 644), (638, 637, 648), (627, 626, 647), (625, 597, 642), (651, 618, 650), (652, 611, 625), (639, 627, 647), (655, 641, 640), (631, 622, 645), (653, 643, 641), (662, 634, 636), (639, 647, 657), (649, 638, 659), (661, 645, 662), (663, 653, 655), (659, 648, 658), (657, 649, 667), (654, 631, 665), (650, 639, 664), (665, 631, 661), (674, 646, 644), (668, 655, 652), (667, 659, 670), (666, 654, 669), (671, 636, 660), (672, 658, 663), (656, 642, 666), (670, 658, 672), (674, 644, 651), (675, 655, 668), (650, 664, 693), (673, 667, 679), (677, 672, 675), (665, 661, 680), (678, 672, 677), (685, 671, 660), (683, 651, 650), (684, 662, 671), (688, 675, 668), (680, 661, 691), (656, 666, 686), (687, 652, 656), (691, 661, 684), (679, 678, 692), (703, 660, 674), (692, 678, 682), (681, 669, 694), (695, 677, 688), (703, 674, 676), (689, 679, 692), (683, 693, 704), (694, 665, 697), (701, 684, 685), (692, 682, 698), (698, 682, 695), (690, 689, 700), (725, 676, 683), (701, 685, 703), (703, 676, 725), (700, 692, 698), (693, 690, 702), (707, 688, 687), (686, 681, 713), (706, 691, 696), (714, 687, 656), (705, 698, 699), (700, 698, 705), (694, 697, 708), (709, 699, 707), (704, 702, 710), (708, 697, 706), (712, 701, 703), (725, 683, 718), (702, 700, 711), (710, 702, 711), (700, 705, 719), (712, 703, 725), (714, 656, 686), (711, 700, 719), (715, 701, 712), (713, 694, 716), (721, 705, 709), (720, 706, 696), (717, 706, 720), (723, 707, 714), (708, 706, 717), (722, 709, 723), (722, 721, 709), (725, 718, 733), (711, 719, 724), (726, 715, 712), (724, 721, 729), (716, 708, 731), (730, 712, 725), (727, 713, 732), (731, 717, 735), (717, 720, 735), (737, 714, 727), (733, 724, 734), (732, 716, 740), (734, 729, 742), (742, 729, 741), (739, 733, 745), (731, 735, 746), (747, 738, 723), (744, 726, 730), (744, 736, 726), (740, 731, 746), (743, 734, 742), (745, 733, 743), (753, 725, 739), (760, 728, 737), (746, 736, 752), (740, 746, 763), (753, 730, 725), (752, 736, 744), (745, 743, 751), (739, 745, 759), (748, 740, 754), (751, 750, 755), (756, 744, 758), (761, 748, 754), (757, 751, 755), (763, 746, 752), (767, 752, 756), (755, 749, 762), (759, 757, 768), (773, 756, 758), (764, 749, 760), (763, 752, 767), (765, 737, 772), (754, 763, 766), (757, 755, 762), (762, 749, 764), (753, 759, 769), (772, 737, 761), (757, 762, 770), (766, 763, 771), (778, 762, 764), (770, 762, 778), (776, 756, 773), (781, 767, 776), (769, 768, 775), (774, 766, 777), (780, 773, 769), (790, 776, 780), (783, 778, 779), (772, 774, 787), (784, 775, 782), (777, 781, 785), (786, 782, 783), (788, 781, 790), (789, 783, 779), (789, 779, 793), (796, 780, 784), (786, 783, 791), (784, 786, 796), (796, 790, 780), (792, 783, 789), (795, 788, 790), (794, 795, 797), (794, 797, 799), (793, 794, 799), (799, 789, 793), (800, 790, 796), (798, 792, 799), (800, 796, 798), (800, 799, 805), (821, 797, 800), (799, 797, 831), (801, 848, 896), (802, 801, 849), (803, 802, 850), (804, 803, 851), (805, 804, 852), (806, 805, 853), (807, 806, 854), (808, 807, 855), (809, 808, 856), (810, 809, 857), (811, 810, 858), (812, 811, 859), (813, 812, 860), (814, 813, 861), (815, 814, 862), (816, 815, 863), (817, 816, 864), (818, 817, 865), (819, 818, 866), (820, 819, 867), (821, 820, 868), (822, 821, 869), (823, 822, 870), (824, 823, 871), (825, 824, 872), (826, 825, 873), (827, 826, 874), (828, 827, 875), (829, 828, 876), (830, 829, 877), (831, 830, 878), (832, 831, 879), (833, 832, 880), (834, 833, 881), (835, 834, 882), (836, 835, 883), (837, 836, 884), (838, 837, 885), (839, 838, 886), (840, 839, 887), (841, 840, 888), (842, 841, 889), (843, 842, 890), (844, 843, 891), (845, 844, 892), (846, 845, 893), (847, 846, 894), (848, 847, 895), (0, 95, 48), (1, 48, 49), (2, 49, 50), (3, 50, 51), (4, 51, 52), (5, 52, 53), (6, 53, 54), (7, 54, 55), (8, 55, 56), (9, 56, 57), (10, 57, 58), (11, 58, 59), (12, 59, 60), (13, 60, 61), (14, 61, 62), (15, 62, 63), (16, 63, 64), (17, 64, 65), (18, 65, 66), (19, 66, 67), (20, 67, 68), (21, 68, 69), (22, 69, 70), (23, 70, 71), (24, 71, 72), (25, 72, 73), (26, 73, 74), (27, 74, 75), (28, 75, 76), (29, 76, 77), (30, 77, 78), (31, 78, 79), (32, 79, 80), (33, 80, 81), (34, 81, 82), (35, 82, 83), (36, 83, 84), (37, 84, 85), (38, 85, 86), (39, 86, 87), (40, 87, 88), (41, 88, 89), (42, 89, 90), (43, 90, 91), (44, 91, 92), (45, 92, 93), (46, 93, 94), (47, 94, 95), (99, 56, 96), (97, 58, 99), (68, 97, 98), (96, 82, 98), (97, 99, 105), (99, 96, 101), (96, 100, 110), (97, 105, 109), (98, 97, 102), (99, 101, 106), (101, 113, 106), (97, 109, 107), (101, 110, 113), (100, 108, 110), (105, 99, 104), (105, 104, 111), (110, 116, 113), (108, 103, 114), (104, 106, 112), (116, 108, 114), (111, 104, 119), (120, 111, 119), (119, 104, 121), (116, 124, 123), (120, 119, 130), (116, 114, 124), (118, 120, 125), (107, 118, 126), (118, 125, 126), (124, 114, 127), (121, 112, 129), (117, 107, 126), (127, 114, 117), (123, 124, 133), (127, 117, 132), (126, 137, 134), (117, 126, 134), (133, 124, 127), (135, 128, 142), (125, 135, 138), (131, 133, 145), (139, 129, 140), (121, 129, 139), (131, 145, 140), (129, 131, 140), (132, 117, 134), (137, 138, 149), (127, 132, 148), (143, 127, 148), (133, 143, 145), (139, 155, 152), (134, 149, 147), (144, 134, 147), (140, 145, 150), (142, 136, 146), (141, 142, 151), (149, 138, 153), (140, 150, 155), (148, 144, 154), (151, 142, 157), (141, 151, 156), (154, 147, 161), (143, 159, 160), (147, 153, 161), (158, 148, 167), (155, 150, 168), (156, 151, 170), (167, 148, 154), (152, 155, 163), (153, 164, 165), (162, 158, 166), (167, 154, 169), (151, 157, 172), (169, 161, 171), (161, 165, 171), (165, 164, 179), (167, 169, 173), (156, 170, 183), (173, 169, 171), (166, 167, 176), (176, 167, 173), (168, 174, 178), (164, 180, 179), (177, 163, 175), (173, 171, 181), (164, 183, 180), (175, 163, 192), (171, 179, 186), (162, 166, 185), (176, 184, 190), (170, 177, 187), (181, 186, 188), (182, 178, 192), (184, 181, 188), (179, 180, 189), (159, 162, 191), (175, 192, 193), (183, 187, 194), (185, 176, 195), (162, 185, 202), (178, 174, 197), (190, 188, 201), (186, 189, 199), (188, 186, 201), (195, 190, 200), (200, 190, 204), (198, 193, 208), (197, 174, 206), (191, 202, 207), (194, 203, 210), (180, 194, 211), (202, 195, 209), (174, 191, 213), (210, 198, 214), (221, 198, 208), (189, 205, 216), (204, 201, 220), (209, 200, 217), (208, 196, 219), (201, 212, 220), (214, 198, 221), (194, 210, 224), (218, 220, 223), (213, 207, 230), (225, 217, 227), (222, 217, 225), (210, 214, 231), (214, 221, 226), (207, 215, 228), (223, 220, 229), (221, 208, 233), (220, 212, 229), (207, 228, 230), (211, 224, 234), (225, 227, 232), (211, 234, 237), (212, 205, 260), (206, 242, 239), (226, 221, 235), (228, 238, 245), (213, 230, 242), (219, 206, 243), (232, 223, 241), (233, 219, 243), (224, 231, 244), (238, 246, 245), (240, 232, 247), (241, 229, 248), (229, 236, 258), (248, 229, 258), (245, 246, 255), (247, 241, 248), (224, 244, 249), (234, 224, 249), (236, 260, 250), (245, 255, 251), (244, 231, 252), (235, 233, 243), (236, 250, 258), (254, 240, 256), (239, 242, 269), (205, 237, 260), (243, 239, 261), (256, 247, 265), (249, 244, 262), (247, 248, 266), (264, 243, 261), (255, 270, 267), (251, 255, 267), (265, 247, 268), (242, 253, 269), (237, 262, 272), (235, 243, 264), (270, 256, 265), (253, 251, 271), (253, 271, 273), (239, 269, 293), (260, 272, 286), (276, 265, 279), (267, 270, 277), (259, 235, 278), (258, 250, 281), (263, 258, 281), (277, 270, 276), (262, 252, 283), (268, 266, 284), (275, 277, 285), (271, 275, 285), (257, 259, 297), (272, 280, 286), (284, 263, 281), (279, 268, 289), (274, 257, 312), (271, 285, 287), (312, 257, 297), (264, 261, 282), (260, 286, 288), (290, 279, 289), (282, 261, 293), (273, 287, 301), (285, 291, 294), (291, 290, 296), (280, 283, 286), (269, 273, 299), (273, 301, 299), (250, 288, 300), (296, 289, 295), (292, 274, 308), (302, 291, 304), (278, 264, 282), (287, 294, 310), (295, 284, 315), (284, 281, 300), (304, 296, 306), (302, 304, 309), (297, 278, 305), (301, 310, 313), (309, 304, 314), (293, 299, 318), (310, 311, 319), (306, 295, 323), (300, 322, 320), (288, 329, 322), (314, 306, 325), (311, 324, 326), (325, 306, 321), (299, 313, 330), (303, 317, 329), (307, 308, 327), (299, 330, 318), (305, 282, 335), (323, 315, 336), (331, 314, 325), (324, 331, 332), (313, 334, 333), (319, 326, 334), (326, 332, 345), (335, 318, 339), (334, 345, 340), (333, 334, 340), (328, 305, 338), (325, 321, 341), (331, 325, 343), (322, 329, 361), (330, 333, 344), (332, 331, 345), (341, 323, 350), (336, 300, 348), (327, 312, 364), (345, 347, 349), (329, 317, 361), (340, 346, 353), (333, 353, 354), (337, 361, 367), (318, 344, 365), (339, 318, 365), (317, 316, 359), (317, 359, 361), (358, 327, 352), (356, 343, 360), (349, 356, 363), (320, 337, 371), (348, 320, 371), (354, 368, 365), (357, 335, 366), (360, 351, 370), (353, 355, 373), (354, 373, 368), (350, 336, 369), (370, 350, 362), (337, 367, 371), (355, 372, 374), (362, 350, 369), (375, 365, 380), (316, 342, 378), (373, 374, 379), (365, 368, 380), (342, 358, 381), (360, 370, 384), (367, 359, 388), (367, 388, 382), (383, 360, 384), (377, 360, 383), (384, 362, 386), (364, 357, 387), (369, 348, 389), (377, 383, 390), (374, 372, 391), (368, 379, 393), (379, 374, 391), (375, 380, 392), (379, 391, 397), (379, 397, 393), (380, 393, 392), (366, 375, 394), (376, 364, 387), (383, 384, 395), (389, 371, 404), (391, 399, 397), (390, 383, 401), (390, 401, 398), (391, 398, 399), (386, 362, 369), (393, 397, 400), (394, 392, 408), (381, 385, 402), (395, 384, 403), (371, 382, 404), (387, 357, 407), (399, 398, 411), (401, 395, 405), (392, 400, 408), (378, 402, 412), (378, 412, 414), (405, 395, 403), (413, 394, 408), (400, 406, 416), (382, 388, 418), (410, 420, 417), (400, 416, 419), (403, 386, 415), (407, 366, 431), (406, 411, 421), (404, 418, 422), (359, 414, 423), (396, 409, 430), (416, 421, 424), (413, 408, 425), (405, 403, 428), (420, 405, 429), (425, 408, 427), (411, 417, 437), (419, 433, 427), (409, 387, 430), (419, 424, 433), (421, 437, 434), (430, 387, 439), (415, 369, 436), (417, 426, 437), (431, 413, 425), (426, 420, 441), (427, 433, 440), (424, 434, 433), (427, 440, 443), (425, 427, 443), (439, 431, 447), (433, 434, 446), (441, 429, 428), (434, 445, 448), (442, 441, 457), (447, 425, 443), (445, 442, 450), (440, 446, 451), (418, 423, 452), (440, 451, 453), (454, 430, 444), (438, 430, 454), (414, 412, 488), (422, 452, 455), (435, 422, 455), (457, 441, 456), (447, 443, 459), (456, 428, 449), (446, 448, 460), (446, 460, 451), (444, 439, 461), (448, 450, 463), (423, 488, 464), (415, 436, 466), (459, 453, 467), (451, 460, 468), (453, 468, 467), (458, 447, 465), (452, 423, 464), (412, 402, 470), (468, 460, 472), (435, 455, 471), (456, 449, 474), (467, 468, 472), (463, 462, 473), (459, 467, 475), (472, 463, 478), (415, 466, 477), (465, 475, 483), (458, 465, 491), (469, 474, 482), (480, 472, 489), (475, 480, 483), (470, 402, 500), (481, 478, 485), (489, 472, 481), (449, 477, 502), (455, 493, 486), (465, 483, 499), (474, 479, 490), (489, 481, 494), (465, 499, 491), (461, 491, 513), (454, 461, 492), (488, 412, 470), (476, 492, 495), (482, 490, 497), (483, 487, 499), (487, 489, 503), (464, 488, 501), (498, 482, 497), (489, 494, 504), (493, 452, 508), (504, 494, 498), (466, 484, 507), (505, 503, 509), (479, 502, 510), (488, 470, 511), (499, 505, 512), (491, 506, 513), (500, 495, 521), (509, 504, 517), (484, 486, 514), (504, 498, 516), (461, 513, 532), (495, 492, 521), (508, 464, 501), (517, 504, 516), (497, 490, 519), (518, 497, 519), (505, 515, 520), (492, 532, 521), (470, 500, 522), (506, 512, 524), (512, 520, 524), (515, 509, 526), (501, 488, 511), (511, 470, 543), (506, 524, 525), (523, 518, 531), (526, 523, 529), (514, 535, 530), (529, 523, 531), (513, 525, 532), (520, 527, 533), (521, 532, 534), (507, 514, 536), (537, 526, 540), (531, 519, 539), (538, 526, 537), (496, 510, 550), (529, 531, 544), (524, 533, 541), (540, 529, 544), (521, 534, 542), (543, 522, 542), (535, 493, 549), (525, 541, 545), (501, 511, 546), (533, 538, 547), (537, 540, 556), (549, 508, 551), (502, 536, 552), (548, 537, 554), (528, 550, 555), (556, 544, 553), (546, 543, 557), (539, 528, 555), (553, 539, 559), (545, 541, 563), (554, 556, 561), (542, 534, 562), (541, 558, 563), (532, 545, 568), (557, 543, 560), (535, 549, 564), (530, 535, 570), (510, 552, 565), (551, 546, 566), (560, 542, 562), (561, 556, 567), (530, 570, 579), (558, 554, 572), (535, 564, 570), (553, 559, 571), (564, 549, 576), (563, 572, 573), (536, 579, 574), (582, 561, 567), (572, 561, 582), (567, 553, 571), (534, 568, 575), (571, 559, 577), (550, 565, 578), (552, 574, 581), (582, 567, 587), (555, 578, 583), (577, 555, 583), (576, 566, 590), (573, 580, 584), (560, 562, 586), (557, 560, 585), (562, 575, 586), (580, 582, 591), (568, 594, 592), (566, 557, 593), (569, 584, 594), (588, 587, 595), (590, 566, 593), (564, 576, 599), (565, 581, 605), (585, 560, 586), (565, 605, 597), (600, 587, 577), (595, 587, 600), (584, 596, 602), (596, 591, 601), (581, 574, 604), (574, 579, 607), (575, 592, 603), (574, 607, 604), (600, 577, 613), (579, 570, 610), (581, 604, 605), (601, 588, 606), (598, 602, 615), (599, 590, 609), (579, 610, 607), (602, 601, 608), (570, 564, 610), (583, 589, 611), (606, 600, 612), (592, 598, 617), (598, 615, 617), (608, 614, 623), (613, 583, 611), (614, 606, 620), (585, 586, 618), (608, 623, 633), (618, 586, 603), (593, 585, 621), (604, 607, 624), (589, 597, 625), (619, 599, 609), (623, 614, 630), (615, 633, 626), (616, 612, 629), (610, 619, 634), (617, 626, 627), (603, 617, 639), (607, 610, 631), (605, 624, 632), (630, 620, 635), (623, 630, 633), (633, 630, 637), (633, 637, 638), (617, 627, 639), (634, 609, 636), (629, 611, 640), (635, 629, 641), (622, 634, 645), (597, 632, 642), (636, 628, 646), (637, 635, 643), (628, 621, 646), (626, 638, 649), (626, 649, 647), (618, 603, 650), (641, 629, 640), (632, 624, 654), (603, 639, 650), (640, 611, 652), (637, 643, 653), (644, 618, 651), (648, 637, 653), (645, 634, 662), (624, 631, 654), (625, 642, 656), (638, 648, 659), (647, 649, 657), (655, 640, 652), (658, 653, 663), (648, 653, 658), (653, 641, 655), (636, 646, 660), (639, 657, 664), (631, 645, 661), (649, 659, 667), (660, 646, 674), (642, 654, 666), (652, 625, 656), (657, 667, 673), (662, 636, 671), (654, 665, 669), (659, 658, 670), (663, 655, 675), (657, 673, 664), (672, 663, 675), (667, 670, 679), (670, 672, 678), (674, 651, 676), (670, 678, 679), (676, 651, 683), (678, 677, 682), (664, 673, 690), (666, 669, 681), (673, 679, 689), (661, 662, 684), (650, 693, 683), (668, 652, 687), (677, 675, 688), (666, 681, 686), (688, 668, 687), (673, 689, 690), (685, 660, 703), (664, 690, 693), (684, 671, 685), (669, 665, 694), (682, 677, 695), (665, 680, 697), (696, 684, 701), (691, 684, 696), (689, 692, 700), (695, 688, 699), (680, 691, 706), (698, 695, 699), (690, 700, 702), (680, 706, 697), (693, 702, 704), (683, 704, 718), (699, 688, 707), (681, 694, 713), (707, 687, 714), (704, 710, 718), (705, 699, 709), (694, 708, 716), (696, 701, 715), (705, 721, 719), (709, 707, 723), (720, 696, 715), (719, 721, 724), (686, 713, 727), (714, 686, 727), (718, 710, 733), (723, 714, 728), (721, 722, 738), (708, 717, 731), (710, 711, 733), (729, 721, 738), (728, 714, 737), (713, 716, 732), (738, 722, 723), (711, 724, 733), (724, 729, 734), (726, 712, 730), (720, 715, 736), (736, 715, 726), (725, 733, 739), (727, 732, 748), (735, 720, 736), (716, 731, 740), (733, 734, 743), (729, 738, 741), (741, 738, 747), (747, 723, 728), (735, 736, 746), (727, 748, 761), (737, 727, 761), (742, 741, 750), (743, 742, 751), (732, 740, 748), (741, 747, 749), (747, 728, 760), (742, 750, 751), (744, 730, 758), (750, 741, 749), (758, 730, 753), (739, 759, 753), (749, 747, 760), (740, 763, 754), (750, 749, 755), (752, 744, 756), (745, 751, 757), (745, 757, 759), (758, 753, 769), (760, 737, 765), (759, 768, 769), (763, 767, 771), (761, 754, 774), (757, 770, 768), (764, 760, 765), (773, 758, 769), (754, 766, 774), (767, 756, 776), (778, 764, 765), (761, 774, 772), (771, 767, 781), (768, 770, 775), (776, 773, 780), (771, 781, 777), (766, 771, 777), (775, 770, 782), (769, 775, 784), (765, 772, 779), (770, 778, 782), (778, 765, 779), (780, 769, 784), (782, 778, 783), (781, 788, 785), (772, 787, 793), (781, 776, 790), (774, 777, 787), (779, 772, 793), (777, 785, 787), (784, 782, 786), (785, 788, 795), (785, 795, 787), (791, 783, 792), (787, 794, 793), (786, 791, 796), (787, 795, 794), (791, 792, 796), (796, 792, 798), (792, 789, 799), (797, 795, 800), (795, 790, 800), (798, 799, 800), (801, 799, 848), (799, 801, 802), (799, 802, 803), (799, 803, 804), (799, 804, 805), (800, 805, 806), (800, 806, 807), (800, 807, 808), (800, 808, 809), (800, 809, 810), (800, 810, 811), (800, 811, 812), (800, 812, 813), (814, 800, 813), (815, 800, 814), (816, 800, 815), (817, 800, 816), (818, 800, 817), (819, 800, 818), (820, 800, 819), (821, 800, 820), (822, 797, 821), (823, 797, 822), (824, 797, 823), (825, 797, 824), (797, 825, 826), (797, 826, 827), (797, 827, 828), (797, 828, 829), (797, 829, 830), (797, 830, 831), (799, 831, 832), (799, 832, 833), (799, 833, 834), (799, 834, 835), (799, 835, 836), (799, 836, 837), (838, 799, 837), (839, 799, 838), (840, 799, 839), (841, 799, 840), (842, 799, 841), (843, 799, 842), (844, 799, 843), (845, 799, 844), (846, 799, 845), (847, 799, 846), (848, 799, 847), (801, 896, 849), (802, 849, 850), (803, 850, 851), (804, 851, 852), (805, 852, 853), (806, 853, 854), (807, 854, 855), (808, 855, 856), (809, 856, 857), (810, 857, 858), (811, 858, 859), (812, 859, 860), (813, 860, 861), (814, 861, 862), (815, 862, 863), (816, 863, 864), (817, 864, 865), (818, 865, 866), (819, 866, 867), (820, 867, 868), (821, 868, 869), (822, 869, 870), (823, 870, 871), (824, 871, 872), (825, 872, 873), (826, 873, 874), (827, 874, 875), (828, 875, 876), (829, 876, 877), (830, 877, 878), (831, 878, 879), (832, 879, 880), (833, 880, 881), (834, 881, 882), (835, 882, 883), (836, 883, 884), (837, 884, 885), (838, 885, 886), (839, 886, 887), (840, 887, 888), (841, 888, 889), (842, 889, 890), (843, 890, 891), (844, 891, 892), (845, 892, 893), (846, 893, 894), (847, 894, 895), (848, 895, 896)])
me_mesh.polygons.foreach_set('use_smooth', [True] * 1698)
me_mesh.use_remesh_preserve_volume = False
me_mesh.use_remesh_preserve_attributes = False
me_mesh.use_mirror_vertex_groups = False
me_mesh.update()

# ---- curves / text
cu_beziercurve = bpy.data.curves.new('BezierCurve', 'CURVE')
cu_beziercurve.dimensions = '3D'
_sp = cu_beziercurve.splines.new('BEZIER'); _sp.bezier_points.add(1)
_sp.bezier_points.foreach_set('co', [-1.0, 0.0, 0.0, 1.0, 0.0, 0.0])
_sp.bezier_points.foreach_set('handle_left', [-1.359, -0.5649, 0.2275, 0.7353, 1.025, 0.3055])
_sp.bezier_points.foreach_set('handle_right', [0.1566, 1.818, -0.7323, 1.123, -0.4769, -0.1422])
for _p, _l, _r in zip(_sp.bezier_points, ['ALIGNED', 'ALIGNED'], ['ALIGNED', 'ALIGNED']): _p.handle_left_type = _l; _p.handle_right_type = _r
_sp.order_u = 0
_sp.order_v = 0
cu_beziercurve.use_path = True
cu_beziercurve.use_path_clamp = True
cu_beziercurve.bevel_resolution = 0
cu_beziercurve.fill_mode = 'HALF'
cu_beziercircle = bpy.data.curves.new('BezierCircle', 'CURVE')
cu_beziercircle.dimensions = '3D'
_sp = cu_beziercircle.splines.new('BEZIER'); _sp.bezier_points.add(3)
_sp.bezier_points.foreach_set('co', [-1.0, 0.0, 0.0, 0.0, 1.0, 0.0, 1.0, 0.0, 0.0, 0.0, -1.0, 0.0])
_sp.bezier_points.foreach_set('handle_left', [-1.0, -0.5521, 0.0, -0.5521, 1.0, 0.0, 1.0, 0.5521, 0.0, 0.5521, -1.0, 0.0])
_sp.bezier_points.foreach_set('handle_right', [-1.0, 0.5521, 0.0, 0.5521, 1.0, 0.0, 1.0, -0.5521, 0.0, -0.5521, -1.0, 0.0])
for _p, _l, _r in zip(_sp.bezier_points, ['AUTO', 'AUTO', 'AUTO', 'AUTO'], ['AUTO', 'AUTO', 'AUTO', 'AUTO']): _p.handle_left_type = _l; _p.handle_right_type = _r
_sp.order_u = 0
_sp.order_v = 0
_sp.use_cyclic_u = True
cu_beziercircle.use_path = True
cu_beziercircle.use_path_clamp = True
cu_beziercircle.bevel_resolution = 0
cu_beziercircle.fill_mode = 'HALF'
cu_spiral_008 = bpy.data.curves.new('Spiral.008', 'CURVE')
cu_spiral_008.dimensions = '3D'
_sp = cu_spiral_008.splines.new('NURBS'); _sp.points.add(118)
_sp.points.foreach_set('co', [0.0, 0.0, 0.0, 1.0, 0.04556, -0.007404, 0.09776, 1.0, 0.08756, -0.02923, 0.1955, 1.0, 0.1226, -0.06435, 0.2933, 1.0, 0.1476, -0.1109, 0.391, 1.0, 0.1599, -0.1664, 0.4888, 1.0, 0.1573, -0.2279, 0.5866, 1.0, 0.1385, -0.2919, 0.6843, 1.0, 0.1027, -0.3547, 0.7821, 1.0, 0.05007, -0.4124, 0.8798, 1.0, -0.01858, -0.4612, 0.9776, 1.0, -0.1016, -0.4974, 1.075, 1.0, -0.1964, -0.5179, 1.173, 1.0, -0.3, -0.5196, 1.271, 1.0, -0.4087, -0.5005, 1.369, 1.0, -0.5182, -0.4591, 1.466, 1.0, -0.6241, -0.3947, 1.564, 1.0, -0.7218, -0.3075, 1.662, 1.0, -0.8066, -0.1988, 1.76, 1.0, -0.8741, -0.07056, 1.857, 1.0, -0.9201, 0.07428, 1.955, 1.0, -0.9411, 0.232, 2.053, 1.0, -0.9341, 0.398, 2.151, 1.0, -0.8972, 0.5674, 2.248, 1.0, -0.8291, 0.7345, 2.346, 1.0, -0.7297, 0.8938, 2.444, 1.0, -0.6, 1.039, 2.542, 1.0, -0.4419, 1.165, 2.639, 1.0, -0.2585, 1.266, 2.737, 1.0, -0.05389, 1.337, 2.835, 1.0, 0.1669, 1.375, 2.933, 1.0, 0.3981, 1.374, 3.031, 1.0, 0.6331, 1.334, 3.128, 1.0, 0.8652, 1.253, 3.226, 1.0, 1.087, 1.132, 3.324, 1.0, 1.291, 0.9704, 3.422, 1.0, 1.471, 0.7722, 3.519, 1.0, 1.62, 0.5408, 3.617, 1.0, 1.731, 0.2813, 3.715, 1.0, 1.8, -5.954e-15, 3.813, 1.0, 1.822, -0.2961, 3.91, 1.0, 1.795, -0.5992, 4.008, 1.0, 1.716, -0.9008, 4.106, 1.0, 1.587, -1.192, 4.204, 1.0, 1.407, -1.465, 4.301, 1.0, 1.18, -1.709, 4.399, 1.0, 0.9101, -1.918, 4.497, 1.0, 0.6035, -2.084, 4.595, 1.0, 0.267, -2.199, 4.692, 1.0, -0.09106, -2.26, 4.79, 1.0, -0.4616, -2.261, 4.888, 1.0, -0.8347, -2.201, 4.986, 1.0, -1.2, -2.078, 5.083, 1.0, -1.547, -1.895, 5.181, 1.0, -1.866, -1.653, 5.279, 1.0, -2.145, -1.357, 5.377, 1.0, -2.378, -1.013, 5.474, 1.0, -2.554, -0.6296, 5.572, 1.0, -2.668, -0.2154, 5.67, 1.0, -2.714, 0.2191, 5.768, 1.0, -2.689, 0.6627, 5.866, 1.0, -2.59, 1.104, 5.963, 1.0, -2.419, 1.529, 6.061, 1.0, -2.176, 1.928, 6.159, 1.0, -1.868, 2.288, 6.257, 1.0, -1.5, 2.598, 6.354, 1.0, -1.08, 2.848, 6.452, 1.0, -0.6185, 3.03, 6.55, 1.0, -0.1264, 3.136, 6.648, 1.0, 0.3839, 3.161, 6.745, 1.0, 0.8989, 3.103, 6.843, 1.0, 1.405, 2.961, 6.941, 1.0, 1.888, 2.735, 7.039, 1.0, 2.334, 2.43, 7.136, 1.0, 2.73, 2.052, 7.234, 1.0, 3.065, 1.609, 7.332, 1.0, 3.327, 1.111, 7.43, 1.0, 3.508, 0.5701, 7.527, 1.0, 3.6, 5.932e-14, 7.625, 1.0, 3.599, -0.5849, 7.723, 1.0, 3.502, -1.169, 7.821, 1.0, 3.31, -1.737, 7.918, 1.0, 3.026, -2.274, 8.016, 1.0, 2.654, -2.763, 8.114, 1.0, 2.202, -3.191, 8.212, 1.0, 1.682, -3.544, 8.309, 1.0, 1.104, -3.813, 8.407, 1.0, 0.484, -3.986, 8.505, 1.0, -0.1635, -4.058, 8.603, 1.0, -0.8216, -4.025, 8.701, 1.0, -1.473, -3.884, 8.798, 1.0, -2.1, -3.637, 8.896, 1.0, -2.685, -3.289, 8.994, 1.0, -3.213, -2.846, 9.092, 1.0, -3.667, -2.319, 9.189, 1.0, -4.034, -1.719, 9.287, 1.0, -4.302, -1.06, 9.385, 1.0, -4.462, -0.3602, 9.483, 1.0, -4.508, 0.364, 9.58, 1.0, -4.436, 1.093, 9.678, 1.0, -4.246, 1.809, 9.776, 1.0, -3.94, 2.491, 9.874, 1.0, -3.524, 3.122, 9.971, 1.0, -3.007, 3.682, 10.07, 1.0, -2.4, 4.157, 10.17, 1.0, -1.718, 4.531, 10.26, 1.0, -0.9786, 4.793, 10.36, 1.0, -0.1989, 4.934, 10.46, 1.0, 0.6008, 4.948, 10.56, 1.0, 1.4, 4.832, 10.66, 1.0, 2.176, 4.587, 10.75, 1.0, 2.91, 4.216, 10.85, 1.0, 3.581, 3.728, 10.95, 1.0, 4.169, 3.133, 11.05, 1.0, 4.659, 2.445, 11.14, 1.0, 5.035, 1.681, 11.24, 1.0, 5.285, 0.8588, 11.34, 1.0, 5.4, 2.342e-13, 11.44, 1.0, 5.376, -0.8736, 11.54, 1.0])
cu_spiral_008.use_path_clamp = True
cu_spiral_008.bevel_mode = 'OBJECT'
cu_spiral_008.bevel_resolution = 0
cu_spiral_008.fill_mode = 'HALF'

# ---- objects
ob_beziercurve = bpy.data.objects.new('BezierCurve', cu_beziercurve)
ob_beziercircle = bpy.data.objects.new('BezierCircle', cu_beziercircle)
ob_spiral_000 = bpy.data.objects.new('Spiral.000', cu_spiral_008)
ob_spiral_006 = bpy.data.objects.new('Spiral.006', me_mesh)
ob_lamp = bpy.data.objects.new('Lamp', light_lamp)
ob_camera = bpy.data.objects.new('Camera', cam_camera)

# ---- transforms, parenting, visibility, modifiers, constraints
ob_beziercurve.location = (-7.167, -8.289, -0.0482)
ob_beziercurve.scale = (1.671, 0.8024, 1.0)
ob_beziercurve.lineart.crease_threshold = 0.0
ob_beziercircle.location = (-4.428, -4.029, 0.0549)
ob_beziercircle.rotation_euler = (1.571, -0.0, 0.0)
ob_beziercircle.scale = (3.263, -2.94, -1.372)
ob_beziercircle.lineart.crease_threshold = 0.0
ob_spiral_000.location = (-23.57, -0.9603, 0.9746)
ob_spiral_000.rotation_euler = (-0.0, 3.142, -0.0)
ob_spiral_000.lineart.crease_threshold = 0.0
ob_spiral_006.location = (0.5246, -0.6577, -0.08196)
ob_spiral_006.rotation_euler = (-0.0, 3.142, -0.0)
ob_spiral_006.lineart.crease_threshold = 0.0
ob_lamp.location = (-33.86, -26.48, 5.904)
ob_lamp.rotation_euler = (0.6503, 0.05522, 1.866)
ob_lamp.lock_rotations_4d = False
ob_lamp.empty_display_type = 'ARROWS'
ob_lamp.color = (0.0, 0.0, 0.0, 0.0)
ob_lamp.lineart.crease_threshold = 0.0
ob_camera.location = (-6.774, -26.5, 0.164)
ob_camera.rotation_euler = (1.383, 0.1617, 0.5633)
ob_camera.lock_rotations_4d = False
ob_camera.empty_display_type = 'ARROWS'
ob_camera.color = (0.0, 0.0, 0.0, 0.0)
ob_camera.display_type = 'WIRE'
ob_camera.lineart.crease_threshold = 0.0
cu_spiral_008.bevel_object = ob_beziercircle
cu_spiral_008.taper_object = ob_beziercurve

# ---- collection membership
col_collection_1.objects.link(ob_beziercurve)
col_collection_1.objects.link(ob_beziercircle)
col_collection_1.objects.link(ob_spiral_000)
col_collection_1.objects.link(ob_spiral_006)
col_collection_1.objects.link(ob_lamp)
col_collection_1.objects.link(ob_camera)

# ---- scene / render settings (as saved in the file)
scene.camera = ob_camera
scene.frame_start = 1; scene.frame_end = 250; scene.frame_set(1)
scene.render.engine = 'BLENDER_EEVEE_NEXT'
scene.render.resolution_percentage = 50
scene.render.dither_intensity = 0.0
scene.render.film_transparent = True
scene.cycles.use_denoising = False
scene.cycles.samples = 128
scene.cycles.sampling_pattern = 'TABULATED_SOBOL'
scene.cycles.light_sampling_threshold = 0.0
scene.cycles.use_adaptive_sampling = False
scene.cycles.use_light_tree = False
scene.cycles.blur_glossy = 0.0
scene.cycles.sample_clamp_indirect = 0.0
scene.view_settings.view_transform = 'Standard'
bpy.context.view_layer.update()
